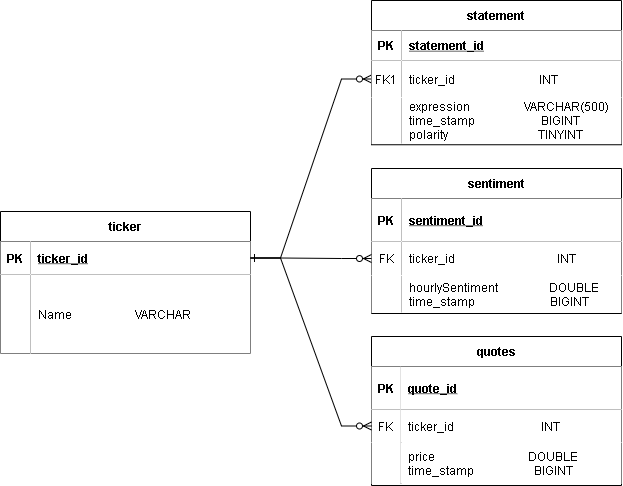

The diagram above was exported from draw.io. Its source (the exported page's mxGraphModel, read from the mxfile embedded in the PNG):
<mxGraphModel dx="706" dy="836" grid="0" gridSize="10" guides="1" tooltips="1" connect="1" arrows="1" fold="1" page="0" pageScale="1" pageWidth="850" pageHeight="1100" math="0" shadow="0">
  <root>
    <mxCell id="0" />
    <mxCell id="1" parent="0" />
    <mxCell id="whLFaRSz3Np-lKLS9v4o-2" value="" style="edgeStyle=entityRelationEdgeStyle;endArrow=ERzeroToMany;startArrow=ERone;endFill=1;startFill=0;rounded=0;" parent="1" source="whLFaRSz3Np-lKLS9v4o-25" target="whLFaRSz3Np-lKLS9v4o-8" edge="1">
      <mxGeometry width="100" height="100" relative="1" as="geometry">
        <mxPoint x="260" y="928" as="sourcePoint" />
        <mxPoint x="360" y="828" as="targetPoint" />
      </mxGeometry>
    </mxCell>
    <mxCell id="whLFaRSz3Np-lKLS9v4o-4" value="statement" style="shape=table;startSize=30;container=1;collapsible=1;childLayout=tableLayout;fixedRows=1;rowLines=0;fontStyle=1;align=center;resizeLast=1;hachureGap=4;" parent="1" vertex="1">
      <mxGeometry x="397" y="324" width="250" height="144.25" as="geometry" />
    </mxCell>
    <mxCell id="whLFaRSz3Np-lKLS9v4o-5" value="" style="shape=partialRectangle;collapsible=0;dropTarget=0;pointerEvents=0;fillColor=none;points=[[0,0.5],[1,0.5]];portConstraint=eastwest;top=0;left=0;right=0;bottom=1;hachureGap=4;" parent="whLFaRSz3Np-lKLS9v4o-4" vertex="1">
      <mxGeometry y="30" width="250" height="30" as="geometry" />
    </mxCell>
    <mxCell id="whLFaRSz3Np-lKLS9v4o-6" value="PK" style="shape=partialRectangle;overflow=hidden;connectable=0;fillColor=default;top=0;left=0;bottom=0;right=0;fontStyle=1;hachureGap=4;" parent="whLFaRSz3Np-lKLS9v4o-5" vertex="1">
      <mxGeometry width="30" height="30" as="geometry">
        <mxRectangle width="30" height="30" as="alternateBounds" />
      </mxGeometry>
    </mxCell>
    <mxCell id="whLFaRSz3Np-lKLS9v4o-7" value="statement_id" style="shape=partialRectangle;overflow=hidden;connectable=0;fillColor=default;top=0;left=0;bottom=0;right=0;align=left;spacingLeft=6;fontStyle=5;hachureGap=4;" parent="whLFaRSz3Np-lKLS9v4o-5" vertex="1">
      <mxGeometry x="30" width="220" height="30" as="geometry">
        <mxRectangle width="220" height="30" as="alternateBounds" />
      </mxGeometry>
    </mxCell>
    <mxCell id="whLFaRSz3Np-lKLS9v4o-8" value="" style="shape=partialRectangle;collapsible=0;dropTarget=0;pointerEvents=0;fillColor=none;points=[[0,0.5],[1,0.5]];portConstraint=eastwest;top=0;left=0;right=0;bottom=0;hachureGap=4;" parent="whLFaRSz3Np-lKLS9v4o-4" vertex="1">
      <mxGeometry y="60" width="250" height="37" as="geometry" />
    </mxCell>
    <mxCell id="whLFaRSz3Np-lKLS9v4o-9" value="FK1" style="shape=partialRectangle;overflow=hidden;connectable=0;fillColor=default;top=0;left=0;bottom=0;right=0;hachureGap=4;" parent="whLFaRSz3Np-lKLS9v4o-8" vertex="1">
      <mxGeometry width="30" height="37" as="geometry">
        <mxRectangle width="30" height="37" as="alternateBounds" />
      </mxGeometry>
    </mxCell>
    <mxCell id="whLFaRSz3Np-lKLS9v4o-10" value="ticker_id                            INT " style="shape=partialRectangle;overflow=hidden;connectable=0;fillColor=default;top=0;left=0;bottom=0;right=0;align=left;spacingLeft=6;hachureGap=4;" parent="whLFaRSz3Np-lKLS9v4o-8" vertex="1">
      <mxGeometry x="30" width="220" height="37" as="geometry">
        <mxRectangle width="220" height="37" as="alternateBounds" />
      </mxGeometry>
    </mxCell>
    <mxCell id="whLFaRSz3Np-lKLS9v4o-11" value="" style="shape=partialRectangle;collapsible=0;dropTarget=0;pointerEvents=0;fillColor=none;points=[[0,0.5],[1,0.5]];portConstraint=eastwest;top=0;left=0;right=0;bottom=0;hachureGap=4;" parent="whLFaRSz3Np-lKLS9v4o-4" vertex="1">
      <mxGeometry y="97" width="250" height="46" as="geometry" />
    </mxCell>
    <mxCell id="whLFaRSz3Np-lKLS9v4o-12" value="" style="shape=partialRectangle;overflow=hidden;connectable=0;fillColor=default;top=0;left=0;bottom=0;right=0;hachureGap=4;" parent="whLFaRSz3Np-lKLS9v4o-11" vertex="1">
      <mxGeometry width="30" height="46" as="geometry">
        <mxRectangle width="30" height="46" as="alternateBounds" />
      </mxGeometry>
    </mxCell>
    <mxCell id="whLFaRSz3Np-lKLS9v4o-13" value="expression                  VARCHAR(500)      &#10;time_stamp                      BIGINT       &#10;polarity                              TINYINT   " style="shape=partialRectangle;overflow=hidden;connectable=0;fillColor=default;top=0;left=0;bottom=0;right=0;align=left;spacingLeft=6;hachureGap=4;" parent="whLFaRSz3Np-lKLS9v4o-11" vertex="1">
      <mxGeometry x="30" width="220" height="46" as="geometry">
        <mxRectangle width="220" height="46" as="alternateBounds" />
      </mxGeometry>
    </mxCell>
    <mxCell id="whLFaRSz3Np-lKLS9v4o-24" value="ticker" style="shape=table;startSize=30;container=1;collapsible=1;childLayout=tableLayout;fixedRows=1;rowLines=0;fontStyle=1;align=center;resizeLast=1;hachureGap=4;" parent="1" vertex="1">
      <mxGeometry x="26" y="535" width="250" height="142" as="geometry" />
    </mxCell>
    <mxCell id="whLFaRSz3Np-lKLS9v4o-25" value="" style="shape=partialRectangle;collapsible=0;dropTarget=0;pointerEvents=0;fillColor=none;points=[[0,0.5],[1,0.5]];portConstraint=eastwest;top=0;left=0;right=0;bottom=1;hachureGap=4;" parent="whLFaRSz3Np-lKLS9v4o-24" vertex="1">
      <mxGeometry y="30" width="250" height="33" as="geometry" />
    </mxCell>
    <mxCell id="whLFaRSz3Np-lKLS9v4o-26" value="PK" style="shape=partialRectangle;overflow=hidden;connectable=0;fillColor=default;top=0;left=0;bottom=0;right=0;fontStyle=1;hachureGap=4;" parent="whLFaRSz3Np-lKLS9v4o-25" vertex="1">
      <mxGeometry width="30" height="33" as="geometry">
        <mxRectangle width="30" height="33" as="alternateBounds" />
      </mxGeometry>
    </mxCell>
    <mxCell id="whLFaRSz3Np-lKLS9v4o-27" value="ticker_id" style="shape=partialRectangle;overflow=hidden;connectable=0;fillColor=default;top=0;left=0;bottom=0;right=0;align=left;spacingLeft=6;fontStyle=5;hachureGap=4;" parent="whLFaRSz3Np-lKLS9v4o-25" vertex="1">
      <mxGeometry x="30" width="220" height="33" as="geometry">
        <mxRectangle width="220" height="33" as="alternateBounds" />
      </mxGeometry>
    </mxCell>
    <mxCell id="whLFaRSz3Np-lKLS9v4o-28" value="" style="shape=partialRectangle;collapsible=0;dropTarget=0;pointerEvents=0;fillColor=none;points=[[0,0.5],[1,0.5]];portConstraint=eastwest;top=0;left=0;right=0;bottom=0;hachureGap=4;" parent="whLFaRSz3Np-lKLS9v4o-24" vertex="1">
      <mxGeometry y="63" width="250" height="79" as="geometry" />
    </mxCell>
    <mxCell id="whLFaRSz3Np-lKLS9v4o-29" value="" style="shape=partialRectangle;overflow=hidden;connectable=0;fillColor=default;top=0;left=0;bottom=0;right=0;hachureGap=4;" parent="whLFaRSz3Np-lKLS9v4o-28" vertex="1">
      <mxGeometry width="30" height="79" as="geometry">
        <mxRectangle width="30" height="79" as="alternateBounds" />
      </mxGeometry>
    </mxCell>
    <mxCell id="whLFaRSz3Np-lKLS9v4o-30" value="Name                     VARCHAR" style="shape=partialRectangle;overflow=hidden;connectable=0;fillColor=default;top=0;left=0;bottom=0;right=0;align=left;spacingLeft=6;hachureGap=4;" parent="whLFaRSz3Np-lKLS9v4o-28" vertex="1">
      <mxGeometry x="30" width="220" height="79" as="geometry">
        <mxRectangle width="220" height="79" as="alternateBounds" />
      </mxGeometry>
    </mxCell>
    <mxCell id="2" value="quotes" style="shape=table;startSize=30;container=1;collapsible=1;childLayout=tableLayout;fixedRows=1;rowLines=0;fontStyle=1;align=center;resizeLast=1;hachureGap=4;" parent="1" vertex="1">
      <mxGeometry x="397" y="660" width="250" height="149" as="geometry" />
    </mxCell>
    <mxCell id="3" value="" style="shape=partialRectangle;collapsible=0;dropTarget=0;pointerEvents=0;fillColor=none;points=[[0,0.5],[1,0.5]];portConstraint=eastwest;top=0;left=0;right=0;bottom=1;hachureGap=4;" parent="2" vertex="1">
      <mxGeometry y="30" width="250" height="43" as="geometry" />
    </mxCell>
    <mxCell id="4" value="PK" style="shape=partialRectangle;overflow=hidden;connectable=0;fillColor=default;top=0;left=0;bottom=0;right=0;fontStyle=1;hachureGap=4;" parent="3" vertex="1">
      <mxGeometry width="29.310344827586203" height="43" as="geometry">
        <mxRectangle width="29.310344827586203" height="43" as="alternateBounds" />
      </mxGeometry>
    </mxCell>
    <mxCell id="5" value="quote_id" style="shape=partialRectangle;overflow=hidden;connectable=0;fillColor=default;top=0;left=0;bottom=0;right=0;align=left;spacingLeft=6;fontStyle=5;hachureGap=4;" parent="3" vertex="1">
      <mxGeometry x="29.310344827586203" width="220.6896551724138" height="43" as="geometry">
        <mxRectangle width="220.6896551724138" height="43" as="alternateBounds" />
      </mxGeometry>
    </mxCell>
    <mxCell id="6" value="" style="shape=partialRectangle;collapsible=0;dropTarget=0;pointerEvents=0;fillColor=none;points=[[0,0.5],[1,0.5]];portConstraint=eastwest;top=0;left=0;right=0;bottom=0;hachureGap=4;" parent="2" vertex="1">
      <mxGeometry y="73" width="250" height="33" as="geometry" />
    </mxCell>
    <mxCell id="7" value="FK" style="shape=partialRectangle;overflow=hidden;connectable=0;fillColor=default;top=0;left=0;bottom=0;right=0;hachureGap=4;" parent="6" vertex="1">
      <mxGeometry width="29.310344827586203" height="33" as="geometry">
        <mxRectangle width="29.310344827586203" height="33" as="alternateBounds" />
      </mxGeometry>
    </mxCell>
    <mxCell id="8" value="ticker_id                             INT" style="shape=partialRectangle;overflow=hidden;connectable=0;fillColor=default;top=0;left=0;bottom=0;right=0;align=left;spacingLeft=6;hachureGap=4;fontStyle=0" parent="6" vertex="1">
      <mxGeometry x="29.310344827586203" width="220.6896551724138" height="33" as="geometry">
        <mxRectangle width="220.6896551724138" height="33" as="alternateBounds" />
      </mxGeometry>
    </mxCell>
    <mxCell id="9" value="" style="shape=partialRectangle;collapsible=0;dropTarget=0;pointerEvents=0;fillColor=none;points=[[0,0.5],[1,0.5]];portConstraint=eastwest;top=0;left=0;right=0;bottom=0;hachureGap=4;" parent="2" vertex="1">
      <mxGeometry y="106" width="250" height="41" as="geometry" />
    </mxCell>
    <mxCell id="10" value="" style="shape=partialRectangle;overflow=hidden;connectable=0;fillColor=default;top=0;left=0;bottom=0;right=0;hachureGap=4;" parent="9" vertex="1">
      <mxGeometry width="29.310344827586203" height="41" as="geometry">
        <mxRectangle width="29.310344827586203" height="41" as="alternateBounds" />
      </mxGeometry>
    </mxCell>
    <mxCell id="11" value="price                               DOUBLE&#10;time_stamp                    BIGINT" style="shape=partialRectangle;overflow=hidden;connectable=0;fillColor=default;top=0;left=0;bottom=0;right=0;align=left;spacingLeft=6;hachureGap=4;" parent="9" vertex="1">
      <mxGeometry x="29.310344827586203" width="220.6896551724138" height="41" as="geometry">
        <mxRectangle width="220.6896551724138" height="41" as="alternateBounds" />
      </mxGeometry>
    </mxCell>
    <mxCell id="13" value="sentiment" style="shape=table;startSize=30;container=1;collapsible=1;childLayout=tableLayout;fixedRows=1;rowLines=0;fontStyle=1;align=center;resizeLast=1;hachureGap=4;" parent="1" vertex="1">
      <mxGeometry x="397" y="492" width="250" height="145" as="geometry" />
    </mxCell>
    <mxCell id="14" value="" style="shape=partialRectangle;collapsible=0;dropTarget=0;pointerEvents=0;fillColor=none;points=[[0,0.5],[1,0.5]];portConstraint=eastwest;top=0;left=0;right=0;bottom=1;hachureGap=4;" parent="13" vertex="1">
      <mxGeometry y="30" width="250" height="43" as="geometry" />
    </mxCell>
    <mxCell id="15" value="PK" style="shape=partialRectangle;overflow=hidden;connectable=0;fillColor=default;top=0;left=0;bottom=0;right=0;fontStyle=1;hachureGap=4;" parent="14" vertex="1">
      <mxGeometry width="30" height="43" as="geometry">
        <mxRectangle width="30" height="43" as="alternateBounds" />
      </mxGeometry>
    </mxCell>
    <mxCell id="16" value="sentiment_id" style="shape=partialRectangle;overflow=hidden;connectable=0;fillColor=default;top=0;left=0;bottom=0;right=0;align=left;spacingLeft=6;fontStyle=5;hachureGap=4;" parent="14" vertex="1">
      <mxGeometry x="30" width="220" height="43" as="geometry">
        <mxRectangle width="220" height="43" as="alternateBounds" />
      </mxGeometry>
    </mxCell>
    <mxCell id="17" value="" style="shape=partialRectangle;collapsible=0;dropTarget=0;pointerEvents=0;fillColor=none;points=[[0,0.5],[1,0.5]];portConstraint=eastwest;top=0;left=0;right=0;bottom=0;hachureGap=4;" parent="13" vertex="1">
      <mxGeometry y="73" width="250" height="34" as="geometry" />
    </mxCell>
    <mxCell id="18" value="FK" style="shape=partialRectangle;overflow=hidden;connectable=0;fillColor=default;top=0;left=0;bottom=0;right=0;hachureGap=4;" parent="17" vertex="1">
      <mxGeometry width="30" height="34" as="geometry">
        <mxRectangle width="30" height="34" as="alternateBounds" />
      </mxGeometry>
    </mxCell>
    <mxCell id="19" value="ticker_id                                  INT" style="shape=partialRectangle;overflow=hidden;connectable=0;fillColor=default;top=0;left=0;bottom=0;right=0;align=left;spacingLeft=6;hachureGap=4;" parent="17" vertex="1">
      <mxGeometry x="30" width="220" height="34" as="geometry">
        <mxRectangle width="220" height="34" as="alternateBounds" />
      </mxGeometry>
    </mxCell>
    <mxCell id="20" value="" style="shape=partialRectangle;collapsible=0;dropTarget=0;pointerEvents=0;fillColor=none;points=[[0,0.5],[1,0.5]];portConstraint=eastwest;top=0;left=0;right=0;bottom=0;hachureGap=4;" parent="13" vertex="1">
      <mxGeometry y="107" width="250" height="37" as="geometry" />
    </mxCell>
    <mxCell id="21" value="" style="shape=partialRectangle;overflow=hidden;connectable=0;fillColor=default;top=0;left=0;bottom=0;right=0;hachureGap=4;" parent="20" vertex="1">
      <mxGeometry width="30" height="37" as="geometry">
        <mxRectangle width="30" height="37" as="alternateBounds" />
      </mxGeometry>
    </mxCell>
    <mxCell id="22" value="hourlySentiment                 DOUBLE&#10;time_stamp                         BIGINT" style="shape=partialRectangle;overflow=hidden;connectable=0;fillColor=default;top=0;left=0;bottom=0;right=0;align=left;spacingLeft=6;hachureGap=4;" parent="20" vertex="1">
      <mxGeometry x="30" width="220" height="37" as="geometry">
        <mxRectangle width="220" height="37" as="alternateBounds" />
      </mxGeometry>
    </mxCell>
    <mxCell id="25" value="" style="edgeStyle=entityRelationEdgeStyle;endArrow=ERzeroToMany;startArrow=ERone;endFill=1;startFill=0;rounded=0;exitX=1;exitY=0.5;exitDx=0;exitDy=0;entryX=0;entryY=0.5;entryDx=0;entryDy=0;" edge="1" parent="1" source="whLFaRSz3Np-lKLS9v4o-25" target="17">
      <mxGeometry width="100" height="100" relative="1" as="geometry">
        <mxPoint x="300" y="384.5" as="sourcePoint" />
        <mxPoint x="369" y="460" as="targetPoint" />
      </mxGeometry>
    </mxCell>
    <mxCell id="26" value="" style="edgeStyle=entityRelationEdgeStyle;endArrow=ERzeroToMany;startArrow=ERone;endFill=1;startFill=0;rounded=0;entryX=0;entryY=0.5;entryDx=0;entryDy=0;exitX=1;exitY=0.5;exitDx=0;exitDy=0;" edge="1" parent="1" source="whLFaRSz3Np-lKLS9v4o-25" target="6">
      <mxGeometry width="100" height="100" relative="1" as="geometry">
        <mxPoint x="310" y="394.5" as="sourcePoint" />
        <mxPoint x="372" y="590" as="targetPoint" />
      </mxGeometry>
    </mxCell>
  </root>
</mxGraphModel>